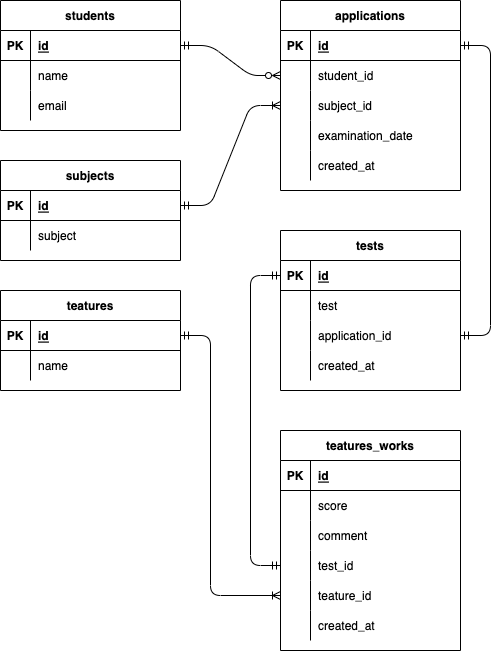

The diagram above was exported from draw.io. Its source (the exported page's mxGraphModel, read from the mxfile embedded in the PNG):
<mxGraphModel dx="917" dy="971" grid="1" gridSize="10" guides="1" tooltips="1" connect="1" arrows="1" fold="1" page="1" pageScale="1" pageWidth="827" pageHeight="1169" math="0" shadow="0">
  <root>
    <mxCell id="0" />
    <mxCell id="1" parent="0" />
    <mxCell id="2" value="students" style="shape=table;startSize=30;container=1;collapsible=1;childLayout=tableLayout;fixedRows=1;rowLines=0;fontStyle=1;align=center;resizeLast=1;" parent="1" vertex="1">
      <mxGeometry x="30" y="80" width="180" height="130" as="geometry" />
    </mxCell>
    <mxCell id="3" value="" style="shape=partialRectangle;collapsible=0;dropTarget=0;pointerEvents=0;fillColor=none;top=0;left=0;bottom=1;right=0;points=[[0,0.5],[1,0.5]];portConstraint=eastwest;" parent="2" vertex="1">
      <mxGeometry y="30" width="180" height="30" as="geometry" />
    </mxCell>
    <mxCell id="4" value="PK" style="shape=partialRectangle;connectable=0;fillColor=none;top=0;left=0;bottom=0;right=0;fontStyle=1;overflow=hidden;" parent="3" vertex="1">
      <mxGeometry width="30" height="30" as="geometry">
        <mxRectangle width="30" height="30" as="alternateBounds" />
      </mxGeometry>
    </mxCell>
    <mxCell id="5" value="id" style="shape=partialRectangle;connectable=0;fillColor=none;top=0;left=0;bottom=0;right=0;align=left;spacingLeft=6;fontStyle=5;overflow=hidden;" parent="3" vertex="1">
      <mxGeometry x="30" width="150" height="30" as="geometry">
        <mxRectangle width="150" height="30" as="alternateBounds" />
      </mxGeometry>
    </mxCell>
    <mxCell id="6" value="" style="shape=partialRectangle;collapsible=0;dropTarget=0;pointerEvents=0;fillColor=none;top=0;left=0;bottom=0;right=0;points=[[0,0.5],[1,0.5]];portConstraint=eastwest;" parent="2" vertex="1">
      <mxGeometry y="60" width="180" height="30" as="geometry" />
    </mxCell>
    <mxCell id="7" value="" style="shape=partialRectangle;connectable=0;fillColor=none;top=0;left=0;bottom=0;right=0;editable=1;overflow=hidden;" parent="6" vertex="1">
      <mxGeometry width="30" height="30" as="geometry">
        <mxRectangle width="30" height="30" as="alternateBounds" />
      </mxGeometry>
    </mxCell>
    <mxCell id="8" value="name" style="shape=partialRectangle;connectable=0;fillColor=none;top=0;left=0;bottom=0;right=0;align=left;spacingLeft=6;overflow=hidden;" parent="6" vertex="1">
      <mxGeometry x="30" width="150" height="30" as="geometry">
        <mxRectangle width="150" height="30" as="alternateBounds" />
      </mxGeometry>
    </mxCell>
    <mxCell id="56" value="" style="shape=partialRectangle;collapsible=0;dropTarget=0;pointerEvents=0;fillColor=none;top=0;left=0;bottom=0;right=0;points=[[0,0.5],[1,0.5]];portConstraint=eastwest;" parent="2" vertex="1">
      <mxGeometry y="90" width="180" height="30" as="geometry" />
    </mxCell>
    <mxCell id="57" value="" style="shape=partialRectangle;connectable=0;fillColor=none;top=0;left=0;bottom=0;right=0;editable=1;overflow=hidden;" parent="56" vertex="1">
      <mxGeometry width="30" height="30" as="geometry">
        <mxRectangle width="30" height="30" as="alternateBounds" />
      </mxGeometry>
    </mxCell>
    <mxCell id="58" value="email" style="shape=partialRectangle;connectable=0;fillColor=none;top=0;left=0;bottom=0;right=0;align=left;spacingLeft=6;overflow=hidden;" parent="56" vertex="1">
      <mxGeometry x="30" width="150" height="30" as="geometry">
        <mxRectangle width="150" height="30" as="alternateBounds" />
      </mxGeometry>
    </mxCell>
    <mxCell id="15" value="teatures" style="shape=table;startSize=30;container=1;collapsible=1;childLayout=tableLayout;fixedRows=1;rowLines=0;fontStyle=1;align=center;resizeLast=1;" parent="1" vertex="1">
      <mxGeometry x="30" y="370" width="180" height="100" as="geometry" />
    </mxCell>
    <mxCell id="16" value="" style="shape=partialRectangle;collapsible=0;dropTarget=0;pointerEvents=0;fillColor=none;top=0;left=0;bottom=1;right=0;points=[[0,0.5],[1,0.5]];portConstraint=eastwest;" parent="15" vertex="1">
      <mxGeometry y="30" width="180" height="30" as="geometry" />
    </mxCell>
    <mxCell id="17" value="PK" style="shape=partialRectangle;connectable=0;fillColor=none;top=0;left=0;bottom=0;right=0;fontStyle=1;overflow=hidden;" parent="16" vertex="1">
      <mxGeometry width="30" height="30" as="geometry">
        <mxRectangle width="30" height="30" as="alternateBounds" />
      </mxGeometry>
    </mxCell>
    <mxCell id="18" value="id" style="shape=partialRectangle;connectable=0;fillColor=none;top=0;left=0;bottom=0;right=0;align=left;spacingLeft=6;fontStyle=5;overflow=hidden;" parent="16" vertex="1">
      <mxGeometry x="30" width="150" height="30" as="geometry">
        <mxRectangle width="150" height="30" as="alternateBounds" />
      </mxGeometry>
    </mxCell>
    <mxCell id="19" value="" style="shape=partialRectangle;collapsible=0;dropTarget=0;pointerEvents=0;fillColor=none;top=0;left=0;bottom=0;right=0;points=[[0,0.5],[1,0.5]];portConstraint=eastwest;" parent="15" vertex="1">
      <mxGeometry y="60" width="180" height="30" as="geometry" />
    </mxCell>
    <mxCell id="20" value="" style="shape=partialRectangle;connectable=0;fillColor=none;top=0;left=0;bottom=0;right=0;editable=1;overflow=hidden;" parent="19" vertex="1">
      <mxGeometry width="30" height="30" as="geometry">
        <mxRectangle width="30" height="30" as="alternateBounds" />
      </mxGeometry>
    </mxCell>
    <mxCell id="21" value="name" style="shape=partialRectangle;connectable=0;fillColor=none;top=0;left=0;bottom=0;right=0;align=left;spacingLeft=6;overflow=hidden;" parent="19" vertex="1">
      <mxGeometry x="30" width="150" height="30" as="geometry">
        <mxRectangle width="150" height="30" as="alternateBounds" />
      </mxGeometry>
    </mxCell>
    <mxCell id="22" value="applications" style="shape=table;startSize=30;container=1;collapsible=1;childLayout=tableLayout;fixedRows=1;rowLines=0;fontStyle=1;align=center;resizeLast=1;" parent="1" vertex="1">
      <mxGeometry x="310" y="80" width="180" height="190" as="geometry" />
    </mxCell>
    <mxCell id="23" value="" style="shape=partialRectangle;collapsible=0;dropTarget=0;pointerEvents=0;fillColor=none;top=0;left=0;bottom=1;right=0;points=[[0,0.5],[1,0.5]];portConstraint=eastwest;" parent="22" vertex="1">
      <mxGeometry y="30" width="180" height="30" as="geometry" />
    </mxCell>
    <mxCell id="24" value="PK" style="shape=partialRectangle;connectable=0;fillColor=none;top=0;left=0;bottom=0;right=0;fontStyle=1;overflow=hidden;" parent="23" vertex="1">
      <mxGeometry width="30" height="30" as="geometry">
        <mxRectangle width="30" height="30" as="alternateBounds" />
      </mxGeometry>
    </mxCell>
    <mxCell id="25" value="id" style="shape=partialRectangle;connectable=0;fillColor=none;top=0;left=0;bottom=0;right=0;align=left;spacingLeft=6;fontStyle=5;overflow=hidden;" parent="23" vertex="1">
      <mxGeometry x="30" width="150" height="30" as="geometry">
        <mxRectangle width="150" height="30" as="alternateBounds" />
      </mxGeometry>
    </mxCell>
    <mxCell id="26" value="" style="shape=partialRectangle;collapsible=0;dropTarget=0;pointerEvents=0;fillColor=none;top=0;left=0;bottom=0;right=0;points=[[0,0.5],[1,0.5]];portConstraint=eastwest;" parent="22" vertex="1">
      <mxGeometry y="60" width="180" height="30" as="geometry" />
    </mxCell>
    <mxCell id="27" value="" style="shape=partialRectangle;connectable=0;fillColor=none;top=0;left=0;bottom=0;right=0;editable=1;overflow=hidden;" parent="26" vertex="1">
      <mxGeometry width="30" height="30" as="geometry">
        <mxRectangle width="30" height="30" as="alternateBounds" />
      </mxGeometry>
    </mxCell>
    <mxCell id="28" value="student_id" style="shape=partialRectangle;connectable=0;fillColor=none;top=0;left=0;bottom=0;right=0;align=left;spacingLeft=6;overflow=hidden;" parent="26" vertex="1">
      <mxGeometry x="30" width="150" height="30" as="geometry">
        <mxRectangle width="150" height="30" as="alternateBounds" />
      </mxGeometry>
    </mxCell>
    <mxCell id="29" value="" style="shape=partialRectangle;collapsible=0;dropTarget=0;pointerEvents=0;fillColor=none;top=0;left=0;bottom=0;right=0;points=[[0,0.5],[1,0.5]];portConstraint=eastwest;" parent="22" vertex="1">
      <mxGeometry y="90" width="180" height="30" as="geometry" />
    </mxCell>
    <mxCell id="30" value="" style="shape=partialRectangle;connectable=0;fillColor=none;top=0;left=0;bottom=0;right=0;editable=1;overflow=hidden;" parent="29" vertex="1">
      <mxGeometry width="30" height="30" as="geometry">
        <mxRectangle width="30" height="30" as="alternateBounds" />
      </mxGeometry>
    </mxCell>
    <mxCell id="31" value="subject_id" style="shape=partialRectangle;connectable=0;fillColor=none;top=0;left=0;bottom=0;right=0;align=left;spacingLeft=6;overflow=hidden;" parent="29" vertex="1">
      <mxGeometry x="30" width="150" height="30" as="geometry">
        <mxRectangle width="150" height="30" as="alternateBounds" />
      </mxGeometry>
    </mxCell>
    <mxCell id="40" value="" style="shape=partialRectangle;collapsible=0;dropTarget=0;pointerEvents=0;fillColor=none;top=0;left=0;bottom=0;right=0;points=[[0,0.5],[1,0.5]];portConstraint=eastwest;" parent="22" vertex="1">
      <mxGeometry y="120" width="180" height="30" as="geometry" />
    </mxCell>
    <mxCell id="41" value="" style="shape=partialRectangle;connectable=0;fillColor=none;top=0;left=0;bottom=0;right=0;editable=1;overflow=hidden;" parent="40" vertex="1">
      <mxGeometry width="30" height="30" as="geometry">
        <mxRectangle width="30" height="30" as="alternateBounds" />
      </mxGeometry>
    </mxCell>
    <mxCell id="42" value="examination_date" style="shape=partialRectangle;connectable=0;fillColor=none;top=0;left=0;bottom=0;right=0;align=left;spacingLeft=6;overflow=hidden;" parent="40" vertex="1">
      <mxGeometry x="30" width="150" height="30" as="geometry">
        <mxRectangle width="150" height="30" as="alternateBounds" />
      </mxGeometry>
    </mxCell>
    <mxCell id="91" value="" style="shape=partialRectangle;collapsible=0;dropTarget=0;pointerEvents=0;fillColor=none;top=0;left=0;bottom=0;right=0;points=[[0,0.5],[1,0.5]];portConstraint=eastwest;" parent="22" vertex="1">
      <mxGeometry y="150" width="180" height="30" as="geometry" />
    </mxCell>
    <mxCell id="92" value="" style="shape=partialRectangle;connectable=0;fillColor=none;top=0;left=0;bottom=0;right=0;editable=1;overflow=hidden;" parent="91" vertex="1">
      <mxGeometry width="30" height="30" as="geometry">
        <mxRectangle width="30" height="30" as="alternateBounds" />
      </mxGeometry>
    </mxCell>
    <mxCell id="93" value="created_at" style="shape=partialRectangle;connectable=0;fillColor=none;top=0;left=0;bottom=0;right=0;align=left;spacingLeft=6;overflow=hidden;" parent="91" vertex="1">
      <mxGeometry x="30" width="150" height="30" as="geometry">
        <mxRectangle width="150" height="30" as="alternateBounds" />
      </mxGeometry>
    </mxCell>
    <mxCell id="32" value="subjects" style="shape=table;startSize=30;container=1;collapsible=1;childLayout=tableLayout;fixedRows=1;rowLines=0;fontStyle=1;align=center;resizeLast=1;" parent="1" vertex="1">
      <mxGeometry x="30" y="240" width="180" height="100" as="geometry" />
    </mxCell>
    <mxCell id="33" value="" style="shape=partialRectangle;collapsible=0;dropTarget=0;pointerEvents=0;fillColor=none;top=0;left=0;bottom=1;right=0;points=[[0,0.5],[1,0.5]];portConstraint=eastwest;" parent="32" vertex="1">
      <mxGeometry y="30" width="180" height="30" as="geometry" />
    </mxCell>
    <mxCell id="34" value="PK" style="shape=partialRectangle;connectable=0;fillColor=none;top=0;left=0;bottom=0;right=0;fontStyle=1;overflow=hidden;" parent="33" vertex="1">
      <mxGeometry width="30" height="30" as="geometry">
        <mxRectangle width="30" height="30" as="alternateBounds" />
      </mxGeometry>
    </mxCell>
    <mxCell id="35" value="id" style="shape=partialRectangle;connectable=0;fillColor=none;top=0;left=0;bottom=0;right=0;align=left;spacingLeft=6;fontStyle=5;overflow=hidden;" parent="33" vertex="1">
      <mxGeometry x="30" width="150" height="30" as="geometry">
        <mxRectangle width="150" height="30" as="alternateBounds" />
      </mxGeometry>
    </mxCell>
    <mxCell id="36" value="" style="shape=partialRectangle;collapsible=0;dropTarget=0;pointerEvents=0;fillColor=none;top=0;left=0;bottom=0;right=0;points=[[0,0.5],[1,0.5]];portConstraint=eastwest;" parent="32" vertex="1">
      <mxGeometry y="60" width="180" height="30" as="geometry" />
    </mxCell>
    <mxCell id="37" value="" style="shape=partialRectangle;connectable=0;fillColor=none;top=0;left=0;bottom=0;right=0;editable=1;overflow=hidden;" parent="36" vertex="1">
      <mxGeometry width="30" height="30" as="geometry">
        <mxRectangle width="30" height="30" as="alternateBounds" />
      </mxGeometry>
    </mxCell>
    <mxCell id="38" value="subject" style="shape=partialRectangle;connectable=0;fillColor=none;top=0;left=0;bottom=0;right=0;align=left;spacingLeft=6;overflow=hidden;" parent="36" vertex="1">
      <mxGeometry x="30" width="150" height="30" as="geometry">
        <mxRectangle width="150" height="30" as="alternateBounds" />
      </mxGeometry>
    </mxCell>
    <mxCell id="43" value="teatures_works" style="shape=table;startSize=30;container=1;collapsible=1;childLayout=tableLayout;fixedRows=1;rowLines=0;fontStyle=1;align=center;resizeLast=1;" parent="1" vertex="1">
      <mxGeometry x="310" y="510" width="180" height="220" as="geometry" />
    </mxCell>
    <mxCell id="44" value="" style="shape=partialRectangle;collapsible=0;dropTarget=0;pointerEvents=0;fillColor=none;top=0;left=0;bottom=1;right=0;points=[[0,0.5],[1,0.5]];portConstraint=eastwest;" parent="43" vertex="1">
      <mxGeometry y="30" width="180" height="30" as="geometry" />
    </mxCell>
    <mxCell id="45" value="PK" style="shape=partialRectangle;connectable=0;fillColor=none;top=0;left=0;bottom=0;right=0;fontStyle=1;overflow=hidden;" parent="44" vertex="1">
      <mxGeometry width="30" height="30" as="geometry">
        <mxRectangle width="30" height="30" as="alternateBounds" />
      </mxGeometry>
    </mxCell>
    <mxCell id="46" value="id" style="shape=partialRectangle;connectable=0;fillColor=none;top=0;left=0;bottom=0;right=0;align=left;spacingLeft=6;fontStyle=5;overflow=hidden;" parent="44" vertex="1">
      <mxGeometry x="30" width="150" height="30" as="geometry">
        <mxRectangle width="150" height="30" as="alternateBounds" />
      </mxGeometry>
    </mxCell>
    <mxCell id="47" value="" style="shape=partialRectangle;collapsible=0;dropTarget=0;pointerEvents=0;fillColor=none;top=0;left=0;bottom=0;right=0;points=[[0,0.5],[1,0.5]];portConstraint=eastwest;" parent="43" vertex="1">
      <mxGeometry y="60" width="180" height="30" as="geometry" />
    </mxCell>
    <mxCell id="48" value="" style="shape=partialRectangle;connectable=0;fillColor=none;top=0;left=0;bottom=0;right=0;editable=1;overflow=hidden;" parent="47" vertex="1">
      <mxGeometry width="30" height="30" as="geometry">
        <mxRectangle width="30" height="30" as="alternateBounds" />
      </mxGeometry>
    </mxCell>
    <mxCell id="49" value="score" style="shape=partialRectangle;connectable=0;fillColor=none;top=0;left=0;bottom=0;right=0;align=left;spacingLeft=6;overflow=hidden;" parent="47" vertex="1">
      <mxGeometry x="30" width="150" height="30" as="geometry">
        <mxRectangle width="150" height="30" as="alternateBounds" />
      </mxGeometry>
    </mxCell>
    <mxCell id="136" value="" style="shape=partialRectangle;collapsible=0;dropTarget=0;pointerEvents=0;fillColor=none;top=0;left=0;bottom=0;right=0;points=[[0,0.5],[1,0.5]];portConstraint=eastwest;" vertex="1" parent="43">
      <mxGeometry y="90" width="180" height="30" as="geometry" />
    </mxCell>
    <mxCell id="137" value="" style="shape=partialRectangle;connectable=0;fillColor=none;top=0;left=0;bottom=0;right=0;editable=1;overflow=hidden;" vertex="1" parent="136">
      <mxGeometry width="30" height="30" as="geometry">
        <mxRectangle width="30" height="30" as="alternateBounds" />
      </mxGeometry>
    </mxCell>
    <mxCell id="138" value="comment" style="shape=partialRectangle;connectable=0;fillColor=none;top=0;left=0;bottom=0;right=0;align=left;spacingLeft=6;overflow=hidden;" vertex="1" parent="136">
      <mxGeometry x="30" width="150" height="30" as="geometry">
        <mxRectangle width="150" height="30" as="alternateBounds" />
      </mxGeometry>
    </mxCell>
    <mxCell id="53" value="" style="shape=partialRectangle;collapsible=0;dropTarget=0;pointerEvents=0;fillColor=none;top=0;left=0;bottom=0;right=0;points=[[0,0.5],[1,0.5]];portConstraint=eastwest;" parent="43" vertex="1">
      <mxGeometry y="120" width="180" height="30" as="geometry" />
    </mxCell>
    <mxCell id="54" value="" style="shape=partialRectangle;connectable=0;fillColor=none;top=0;left=0;bottom=0;right=0;editable=1;overflow=hidden;" parent="53" vertex="1">
      <mxGeometry width="30" height="30" as="geometry">
        <mxRectangle width="30" height="30" as="alternateBounds" />
      </mxGeometry>
    </mxCell>
    <mxCell id="55" value="test_id" style="shape=partialRectangle;connectable=0;fillColor=none;top=0;left=0;bottom=0;right=0;align=left;spacingLeft=6;overflow=hidden;" parent="53" vertex="1">
      <mxGeometry x="30" width="150" height="30" as="geometry">
        <mxRectangle width="150" height="30" as="alternateBounds" />
      </mxGeometry>
    </mxCell>
    <mxCell id="97" value="" style="shape=partialRectangle;collapsible=0;dropTarget=0;pointerEvents=0;fillColor=none;top=0;left=0;bottom=0;right=0;points=[[0,0.5],[1,0.5]];portConstraint=eastwest;" parent="43" vertex="1">
      <mxGeometry y="150" width="180" height="30" as="geometry" />
    </mxCell>
    <mxCell id="98" value="" style="shape=partialRectangle;connectable=0;fillColor=none;top=0;left=0;bottom=0;right=0;editable=1;overflow=hidden;" parent="97" vertex="1">
      <mxGeometry width="30" height="30" as="geometry">
        <mxRectangle width="30" height="30" as="alternateBounds" />
      </mxGeometry>
    </mxCell>
    <mxCell id="99" value="teature_id" style="shape=partialRectangle;connectable=0;fillColor=none;top=0;left=0;bottom=0;right=0;align=left;spacingLeft=6;overflow=hidden;" parent="97" vertex="1">
      <mxGeometry x="30" width="150" height="30" as="geometry">
        <mxRectangle width="150" height="30" as="alternateBounds" />
      </mxGeometry>
    </mxCell>
    <mxCell id="129" value="" style="shape=partialRectangle;collapsible=0;dropTarget=0;pointerEvents=0;fillColor=none;top=0;left=0;bottom=0;right=0;points=[[0,0.5],[1,0.5]];portConstraint=eastwest;" parent="43" vertex="1">
      <mxGeometry y="180" width="180" height="30" as="geometry" />
    </mxCell>
    <mxCell id="130" value="" style="shape=partialRectangle;connectable=0;fillColor=none;top=0;left=0;bottom=0;right=0;editable=1;overflow=hidden;" parent="129" vertex="1">
      <mxGeometry width="30" height="30" as="geometry">
        <mxRectangle width="30" height="30" as="alternateBounds" />
      </mxGeometry>
    </mxCell>
    <mxCell id="131" value="created_at" style="shape=partialRectangle;connectable=0;fillColor=none;top=0;left=0;bottom=0;right=0;align=left;spacingLeft=6;overflow=hidden;" parent="129" vertex="1">
      <mxGeometry x="30" width="150" height="30" as="geometry">
        <mxRectangle width="150" height="30" as="alternateBounds" />
      </mxGeometry>
    </mxCell>
    <mxCell id="59" value="tests" style="shape=table;startSize=30;container=1;collapsible=1;childLayout=tableLayout;fixedRows=1;rowLines=0;fontStyle=1;align=center;resizeLast=1;" parent="1" vertex="1">
      <mxGeometry x="310" y="310" width="180" height="160" as="geometry" />
    </mxCell>
    <mxCell id="60" value="" style="shape=partialRectangle;collapsible=0;dropTarget=0;pointerEvents=0;fillColor=none;top=0;left=0;bottom=1;right=0;points=[[0,0.5],[1,0.5]];portConstraint=eastwest;" parent="59" vertex="1">
      <mxGeometry y="30" width="180" height="30" as="geometry" />
    </mxCell>
    <mxCell id="61" value="PK" style="shape=partialRectangle;connectable=0;fillColor=none;top=0;left=0;bottom=0;right=0;fontStyle=1;overflow=hidden;" parent="60" vertex="1">
      <mxGeometry width="30" height="30" as="geometry">
        <mxRectangle width="30" height="30" as="alternateBounds" />
      </mxGeometry>
    </mxCell>
    <mxCell id="62" value="id" style="shape=partialRectangle;connectable=0;fillColor=none;top=0;left=0;bottom=0;right=0;align=left;spacingLeft=6;fontStyle=5;overflow=hidden;" parent="60" vertex="1">
      <mxGeometry x="30" width="150" height="30" as="geometry">
        <mxRectangle width="150" height="30" as="alternateBounds" />
      </mxGeometry>
    </mxCell>
    <mxCell id="63" value="" style="shape=partialRectangle;collapsible=0;dropTarget=0;pointerEvents=0;fillColor=none;top=0;left=0;bottom=0;right=0;points=[[0,0.5],[1,0.5]];portConstraint=eastwest;" parent="59" vertex="1">
      <mxGeometry y="60" width="180" height="30" as="geometry" />
    </mxCell>
    <mxCell id="64" value="" style="shape=partialRectangle;connectable=0;fillColor=none;top=0;left=0;bottom=0;right=0;editable=1;overflow=hidden;" parent="63" vertex="1">
      <mxGeometry width="30" height="30" as="geometry">
        <mxRectangle width="30" height="30" as="alternateBounds" />
      </mxGeometry>
    </mxCell>
    <mxCell id="65" value="test" style="shape=partialRectangle;connectable=0;fillColor=none;top=0;left=0;bottom=0;right=0;align=left;spacingLeft=6;overflow=hidden;" parent="63" vertex="1">
      <mxGeometry x="30" width="150" height="30" as="geometry">
        <mxRectangle width="150" height="30" as="alternateBounds" />
      </mxGeometry>
    </mxCell>
    <mxCell id="72" value="" style="shape=partialRectangle;collapsible=0;dropTarget=0;pointerEvents=0;fillColor=none;top=0;left=0;bottom=0;right=0;points=[[0,0.5],[1,0.5]];portConstraint=eastwest;" parent="59" vertex="1">
      <mxGeometry y="90" width="180" height="30" as="geometry" />
    </mxCell>
    <mxCell id="73" value="" style="shape=partialRectangle;connectable=0;fillColor=none;top=0;left=0;bottom=0;right=0;editable=1;overflow=hidden;" parent="72" vertex="1">
      <mxGeometry width="30" height="30" as="geometry">
        <mxRectangle width="30" height="30" as="alternateBounds" />
      </mxGeometry>
    </mxCell>
    <mxCell id="74" value="application_id" style="shape=partialRectangle;connectable=0;fillColor=none;top=0;left=0;bottom=0;right=0;align=left;spacingLeft=6;overflow=hidden;" parent="72" vertex="1">
      <mxGeometry x="30" width="150" height="30" as="geometry">
        <mxRectangle width="150" height="30" as="alternateBounds" />
      </mxGeometry>
    </mxCell>
    <mxCell id="69" value="" style="shape=partialRectangle;collapsible=0;dropTarget=0;pointerEvents=0;fillColor=none;top=0;left=0;bottom=0;right=0;points=[[0,0.5],[1,0.5]];portConstraint=eastwest;" parent="59" vertex="1">
      <mxGeometry y="120" width="180" height="30" as="geometry" />
    </mxCell>
    <mxCell id="70" value="" style="shape=partialRectangle;connectable=0;fillColor=none;top=0;left=0;bottom=0;right=0;editable=1;overflow=hidden;" parent="69" vertex="1">
      <mxGeometry width="30" height="30" as="geometry">
        <mxRectangle width="30" height="30" as="alternateBounds" />
      </mxGeometry>
    </mxCell>
    <mxCell id="71" value="created_at" style="shape=partialRectangle;connectable=0;fillColor=none;top=0;left=0;bottom=0;right=0;align=left;spacingLeft=6;overflow=hidden;" parent="69" vertex="1">
      <mxGeometry x="30" width="150" height="30" as="geometry">
        <mxRectangle width="150" height="30" as="alternateBounds" />
      </mxGeometry>
    </mxCell>
    <mxCell id="123" value="" style="edgeStyle=entityRelationEdgeStyle;fontSize=12;html=1;endArrow=ERzeroToMany;endFill=0;entryX=0;entryY=0.5;entryDx=0;entryDy=0;exitX=1;exitY=0.5;exitDx=0;exitDy=0;startArrow=ERmandOne;startFill=0;" parent="1" source="3" target="26" edge="1">
      <mxGeometry width="100" height="100" relative="1" as="geometry">
        <mxPoint x="140" y="550" as="sourcePoint" />
        <mxPoint x="280" y="210" as="targetPoint" />
      </mxGeometry>
    </mxCell>
    <mxCell id="124" value="" style="edgeStyle=entityRelationEdgeStyle;fontSize=12;html=1;endArrow=ERoneToMany;endFill=0;entryX=0;entryY=0.5;entryDx=0;entryDy=0;startArrow=ERmandOne;startFill=0;" parent="1" source="33" target="29" edge="1">
      <mxGeometry width="100" height="100" relative="1" as="geometry">
        <mxPoint x="220" y="135" as="sourcePoint" />
        <mxPoint x="320" y="165" as="targetPoint" />
      </mxGeometry>
    </mxCell>
    <mxCell id="125" value="" style="fontSize=12;html=1;endArrow=ERoneToMany;endFill=0;startArrow=ERmandOne;startFill=0;entryX=0;entryY=0.5;entryDx=0;entryDy=0;edgeStyle=elbowEdgeStyle;" parent="1" target="97" edge="1">
      <mxGeometry width="100" height="100" relative="1" as="geometry">
        <mxPoint x="210" y="415" as="sourcePoint" />
        <mxPoint x="490" y="415" as="targetPoint" />
        <Array as="points">
          <mxPoint x="240" y="490" />
        </Array>
      </mxGeometry>
    </mxCell>
    <mxCell id="132" value="" style="edgeStyle=entityRelationEdgeStyle;fontSize=12;html=1;endArrow=ERmandOne;startArrow=ERmandOne;entryX=1;entryY=0.5;entryDx=0;entryDy=0;exitX=1;exitY=0.5;exitDx=0;exitDy=0;startFill=0;" parent="1" source="72" target="23" edge="1">
      <mxGeometry width="100" height="100" relative="1" as="geometry">
        <mxPoint x="340" y="440" as="sourcePoint" />
        <mxPoint x="440" y="340" as="targetPoint" />
      </mxGeometry>
    </mxCell>
    <mxCell id="133" value="" style="fontSize=12;html=1;endArrow=ERmandOne;startArrow=ERmandOne;entryX=0;entryY=0.5;entryDx=0;entryDy=0;exitX=0;exitY=0.5;exitDx=0;exitDy=0;edgeStyle=elbowEdgeStyle;" parent="1" source="53" target="60" edge="1">
      <mxGeometry width="100" height="100" relative="1" as="geometry">
        <mxPoint x="500" y="425" as="sourcePoint" />
        <mxPoint x="500" y="135" as="targetPoint" />
        <Array as="points">
          <mxPoint x="280" y="490" />
        </Array>
      </mxGeometry>
    </mxCell>
  </root>
</mxGraphModel>